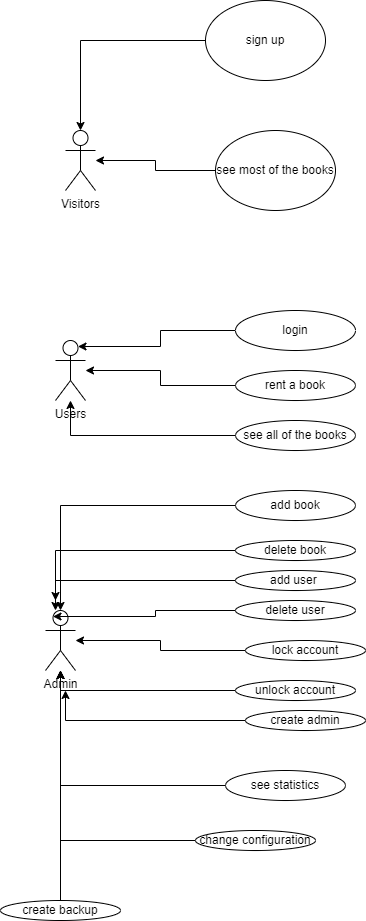

The diagram above was exported from draw.io. Its source (the exported page's mxGraphModel, read from the mxfile embedded in the PNG):
<mxGraphModel dx="880" dy="395" grid="1" gridSize="10" guides="1" tooltips="1" connect="1" arrows="1" fold="1" page="1" pageScale="1" pageWidth="850" pageHeight="1100" math="0" shadow="0">
  <root>
    <mxCell id="0" />
    <mxCell id="1" parent="0" />
    <mxCell id="RKmr5_72_khBgeEj28Il-1" value="Visitors" style="shape=umlActor;verticalLabelPosition=bottom;verticalAlign=top;html=1;outlineConnect=0;" vertex="1" parent="1">
      <mxGeometry x="100" y="260" width="30" height="60" as="geometry" />
    </mxCell>
    <mxCell id="RKmr5_72_khBgeEj28Il-2" value="Users" style="shape=umlActor;verticalLabelPosition=bottom;verticalAlign=top;html=1;outlineConnect=0;" vertex="1" parent="1">
      <mxGeometry x="90" y="470" width="30" height="60" as="geometry" />
    </mxCell>
    <mxCell id="RKmr5_72_khBgeEj28Il-3" value="Admin&lt;br&gt;" style="shape=umlActor;verticalLabelPosition=bottom;verticalAlign=top;html=1;outlineConnect=0;" vertex="1" parent="1">
      <mxGeometry x="80" y="740" width="30" height="60" as="geometry" />
    </mxCell>
    <mxCell id="RKmr5_72_khBgeEj28Il-5" style="edgeStyle=orthogonalEdgeStyle;rounded=0;orthogonalLoop=1;jettySize=auto;html=1;" edge="1" parent="1" source="RKmr5_72_khBgeEj28Il-4" target="RKmr5_72_khBgeEj28Il-1">
      <mxGeometry relative="1" as="geometry" />
    </mxCell>
    <mxCell id="RKmr5_72_khBgeEj28Il-4" value="sign up" style="ellipse;whiteSpace=wrap;html=1;" vertex="1" parent="1">
      <mxGeometry x="240" y="130" width="120" height="80" as="geometry" />
    </mxCell>
    <mxCell id="RKmr5_72_khBgeEj28Il-7" style="edgeStyle=orthogonalEdgeStyle;rounded=0;orthogonalLoop=1;jettySize=auto;html=1;" edge="1" parent="1" source="RKmr5_72_khBgeEj28Il-6" target="RKmr5_72_khBgeEj28Il-1">
      <mxGeometry relative="1" as="geometry" />
    </mxCell>
    <mxCell id="RKmr5_72_khBgeEj28Il-6" value="see most of the books" style="ellipse;whiteSpace=wrap;html=1;" vertex="1" parent="1">
      <mxGeometry x="250" y="260" width="120" height="80" as="geometry" />
    </mxCell>
    <mxCell id="RKmr5_72_khBgeEj28Il-12" style="edgeStyle=orthogonalEdgeStyle;rounded=0;orthogonalLoop=1;jettySize=auto;html=1;entryX=0.75;entryY=0.1;entryDx=0;entryDy=0;entryPerimeter=0;" edge="1" parent="1" source="RKmr5_72_khBgeEj28Il-8" target="RKmr5_72_khBgeEj28Il-2">
      <mxGeometry relative="1" as="geometry" />
    </mxCell>
    <mxCell id="RKmr5_72_khBgeEj28Il-8" value="login" style="ellipse;whiteSpace=wrap;html=1;" vertex="1" parent="1">
      <mxGeometry x="270" y="440" width="120" height="40" as="geometry" />
    </mxCell>
    <mxCell id="RKmr5_72_khBgeEj28Il-13" style="edgeStyle=orthogonalEdgeStyle;rounded=0;orthogonalLoop=1;jettySize=auto;html=1;" edge="1" parent="1" source="RKmr5_72_khBgeEj28Il-9" target="RKmr5_72_khBgeEj28Il-2">
      <mxGeometry relative="1" as="geometry" />
    </mxCell>
    <mxCell id="RKmr5_72_khBgeEj28Il-9" value="rent a book" style="ellipse;whiteSpace=wrap;html=1;" vertex="1" parent="1">
      <mxGeometry x="270" y="500" width="120" height="30" as="geometry" />
    </mxCell>
    <mxCell id="RKmr5_72_khBgeEj28Il-14" style="edgeStyle=orthogonalEdgeStyle;rounded=0;orthogonalLoop=1;jettySize=auto;html=1;" edge="1" parent="1" source="RKmr5_72_khBgeEj28Il-11" target="RKmr5_72_khBgeEj28Il-2">
      <mxGeometry relative="1" as="geometry" />
    </mxCell>
    <mxCell id="RKmr5_72_khBgeEj28Il-11" value="see all of the books" style="ellipse;whiteSpace=wrap;html=1;" vertex="1" parent="1">
      <mxGeometry x="270" y="550" width="120" height="30" as="geometry" />
    </mxCell>
    <mxCell id="RKmr5_72_khBgeEj28Il-34" style="edgeStyle=orthogonalEdgeStyle;rounded=0;orthogonalLoop=1;jettySize=auto;html=1;" edge="1" parent="1" source="RKmr5_72_khBgeEj28Il-15" target="RKmr5_72_khBgeEj28Il-3">
      <mxGeometry relative="1" as="geometry">
        <mxPoint x="90" y="690" as="targetPoint" />
      </mxGeometry>
    </mxCell>
    <mxCell id="RKmr5_72_khBgeEj28Il-15" value="add book" style="ellipse;whiteSpace=wrap;html=1;" vertex="1" parent="1">
      <mxGeometry x="270" y="620" width="120" height="30" as="geometry" />
    </mxCell>
    <mxCell id="RKmr5_72_khBgeEj28Il-33" style="edgeStyle=orthogonalEdgeStyle;rounded=0;orthogonalLoop=1;jettySize=auto;html=1;" edge="1" parent="1" source="RKmr5_72_khBgeEj28Il-16">
      <mxGeometry relative="1" as="geometry">
        <mxPoint x="90" y="730" as="targetPoint" />
      </mxGeometry>
    </mxCell>
    <mxCell id="RKmr5_72_khBgeEj28Il-16" value="delete book" style="ellipse;whiteSpace=wrap;html=1;" vertex="1" parent="1">
      <mxGeometry x="270" y="670" width="120" height="20" as="geometry" />
    </mxCell>
    <mxCell id="RKmr5_72_khBgeEj28Il-32" style="edgeStyle=orthogonalEdgeStyle;rounded=0;orthogonalLoop=1;jettySize=auto;html=1;" edge="1" parent="1" source="RKmr5_72_khBgeEj28Il-17">
      <mxGeometry relative="1" as="geometry">
        <mxPoint x="90" y="740" as="targetPoint" />
      </mxGeometry>
    </mxCell>
    <mxCell id="RKmr5_72_khBgeEj28Il-17" value="add user&amp;nbsp;" style="ellipse;whiteSpace=wrap;html=1;" vertex="1" parent="1">
      <mxGeometry x="270" y="700" width="120" height="20" as="geometry" />
    </mxCell>
    <mxCell id="RKmr5_72_khBgeEj28Il-31" style="edgeStyle=orthogonalEdgeStyle;rounded=0;orthogonalLoop=1;jettySize=auto;html=1;entryX=0.25;entryY=0.1;entryDx=0;entryDy=0;entryPerimeter=0;" edge="1" parent="1" source="RKmr5_72_khBgeEj28Il-18" target="RKmr5_72_khBgeEj28Il-3">
      <mxGeometry relative="1" as="geometry" />
    </mxCell>
    <mxCell id="RKmr5_72_khBgeEj28Il-18" value="delete user" style="ellipse;whiteSpace=wrap;html=1;" vertex="1" parent="1">
      <mxGeometry x="270" y="730" width="120" height="20" as="geometry" />
    </mxCell>
    <mxCell id="RKmr5_72_khBgeEj28Il-30" style="edgeStyle=orthogonalEdgeStyle;rounded=0;orthogonalLoop=1;jettySize=auto;html=1;" edge="1" parent="1" source="RKmr5_72_khBgeEj28Il-19" target="RKmr5_72_khBgeEj28Il-3">
      <mxGeometry relative="1" as="geometry" />
    </mxCell>
    <mxCell id="RKmr5_72_khBgeEj28Il-19" value="lock account" style="ellipse;whiteSpace=wrap;html=1;" vertex="1" parent="1">
      <mxGeometry x="280" y="770" width="120" height="20" as="geometry" />
    </mxCell>
    <mxCell id="RKmr5_72_khBgeEj28Il-29" style="edgeStyle=orthogonalEdgeStyle;rounded=0;orthogonalLoop=1;jettySize=auto;html=1;" edge="1" parent="1" source="RKmr5_72_khBgeEj28Il-20" target="RKmr5_72_khBgeEj28Il-3">
      <mxGeometry relative="1" as="geometry" />
    </mxCell>
    <mxCell id="RKmr5_72_khBgeEj28Il-20" value="unlock account" style="ellipse;whiteSpace=wrap;html=1;" vertex="1" parent="1">
      <mxGeometry x="270" y="810" width="120" height="20" as="geometry" />
    </mxCell>
    <mxCell id="RKmr5_72_khBgeEj28Il-28" style="edgeStyle=orthogonalEdgeStyle;rounded=0;orthogonalLoop=1;jettySize=auto;html=1;" edge="1" parent="1" source="RKmr5_72_khBgeEj28Il-21">
      <mxGeometry relative="1" as="geometry">
        <mxPoint x="100" y="820" as="targetPoint" />
      </mxGeometry>
    </mxCell>
    <mxCell id="RKmr5_72_khBgeEj28Il-21" value="create admin" style="ellipse;whiteSpace=wrap;html=1;" vertex="1" parent="1">
      <mxGeometry x="280" y="840" width="120" height="20" as="geometry" />
    </mxCell>
    <mxCell id="RKmr5_72_khBgeEj28Il-27" style="edgeStyle=orthogonalEdgeStyle;rounded=0;orthogonalLoop=1;jettySize=auto;html=1;" edge="1" parent="1" source="RKmr5_72_khBgeEj28Il-22" target="RKmr5_72_khBgeEj28Il-3">
      <mxGeometry relative="1" as="geometry" />
    </mxCell>
    <mxCell id="RKmr5_72_khBgeEj28Il-22" value="see statistics" style="ellipse;whiteSpace=wrap;html=1;" vertex="1" parent="1">
      <mxGeometry x="260" y="900" width="120" height="30" as="geometry" />
    </mxCell>
    <mxCell id="RKmr5_72_khBgeEj28Il-26" style="edgeStyle=orthogonalEdgeStyle;rounded=0;orthogonalLoop=1;jettySize=auto;html=1;" edge="1" parent="1" source="RKmr5_72_khBgeEj28Il-23" target="RKmr5_72_khBgeEj28Il-3">
      <mxGeometry relative="1" as="geometry" />
    </mxCell>
    <mxCell id="RKmr5_72_khBgeEj28Il-23" value="change configuration" style="ellipse;whiteSpace=wrap;html=1;" vertex="1" parent="1">
      <mxGeometry x="230" y="960" width="120" height="20" as="geometry" />
    </mxCell>
    <mxCell id="RKmr5_72_khBgeEj28Il-25" style="edgeStyle=orthogonalEdgeStyle;rounded=0;orthogonalLoop=1;jettySize=auto;html=1;" edge="1" parent="1" source="RKmr5_72_khBgeEj28Il-24" target="RKmr5_72_khBgeEj28Il-3">
      <mxGeometry relative="1" as="geometry" />
    </mxCell>
    <mxCell id="RKmr5_72_khBgeEj28Il-24" value="create backup" style="ellipse;whiteSpace=wrap;html=1;" vertex="1" parent="1">
      <mxGeometry x="35" y="1030" width="120" height="20" as="geometry" />
    </mxCell>
  </root>
</mxGraphModel>